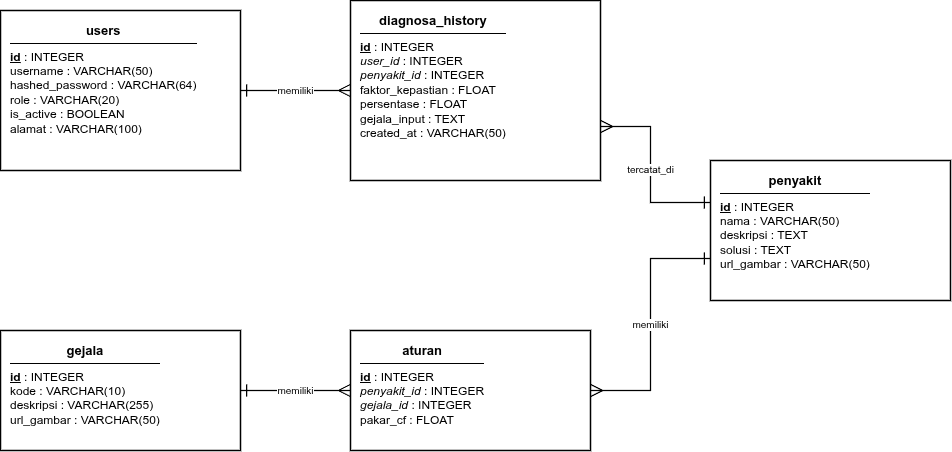

The diagram above was exported from draw.io. Its source (the exported page's mxGraphModel, read from the mxfile embedded in the PNG):
<mxGraphModel dx="792" dy="797" grid="1" gridSize="10" guides="1" tooltips="1" connect="1" arrows="1" fold="1" page="1" pageScale="1" pageWidth="1100" pageHeight="850" math="0" shadow="0">
  <root>
    <mxCell id="0" />
    <mxCell id="1" parent="0" />
    <mxCell id="t_users" value="&lt;div style=&quot;text-align: center; font-weight: bold; border-bottom: 1px solid #000000; padding-bottom: 4px; margin-bottom: 6px; font-size: 13px;&quot;&gt;users&lt;/div&gt;&lt;b&gt;&lt;u&gt;id&lt;/u&gt;&lt;/b&gt; : INTEGER&lt;br&gt;username : VARCHAR(50)&lt;br&gt;hashed_password : VARCHAR(64)&lt;br&gt;role : VARCHAR(20)&lt;br&gt;is_active : BOOLEAN&lt;br&gt;alamat : VARCHAR(100)" style="rounded=0;whiteSpace=wrap;html=1;fillColor=#FFFFFF;strokeColor=#000000;strokeWidth=1.5;align=left;verticalAlign=top;spacingLeft=8;spacingRight=8;spacingTop=6;spacingBottom=6;fontColor=#000000;fontSize=12;fontFamily=Helvetica;" parent="1" vertex="1">
      <mxGeometry x="50" y="100" width="240" height="160" as="geometry" />
    </mxCell>
    <mxCell id="t_diagnosa_history" value="&lt;div style=&quot;text-align: center; font-weight: bold; border-bottom: 1px solid #000000; padding-bottom: 4px; margin-bottom: 6px; font-size: 13px;&quot;&gt;diagnosa_history&lt;/div&gt;&lt;b&gt;&lt;u&gt;id&lt;/u&gt;&lt;/b&gt; : INTEGER&lt;br/&gt;&lt;i&gt;user_id&lt;/i&gt; : INTEGER&lt;br/&gt;&lt;i&gt;penyakit_id&lt;/i&gt; : INTEGER&lt;br/&gt;faktor_kepastian : FLOAT&lt;br/&gt;persentase : FLOAT&lt;br/&gt;gejala_input : TEXT&lt;br/&gt;created_at : VARCHAR(50)" style="rounded=0;whiteSpace=wrap;html=1;fillColor=#FFFFFF;strokeColor=#000000;strokeWidth=1.5;align=left;verticalAlign=top;spacingLeft=8;spacingRight=8;spacingTop=6;spacingBottom=6;fontColor=#000000;fontSize=12;fontFamily=Helvetica;" parent="1" vertex="1">
      <mxGeometry x="400" y="90" width="250" height="180" as="geometry" />
    </mxCell>
    <mxCell id="t_penyakit" value="&lt;div style=&quot;text-align: center; font-weight: bold; border-bottom: 1px solid #000000; padding-bottom: 4px; margin-bottom: 6px; font-size: 13px;&quot;&gt;penyakit&lt;/div&gt;&lt;b&gt;&lt;u&gt;id&lt;/u&gt;&lt;/b&gt; : INTEGER&lt;br&gt;nama : VARCHAR(50)&lt;br&gt;deskripsi : TEXT&lt;br&gt;solusi : TEXT&lt;br&gt;url_gambar : VARCHAR(50)" style="rounded=0;whiteSpace=wrap;html=1;fillColor=#FFFFFF;strokeColor=#000000;strokeWidth=1.5;align=left;verticalAlign=top;spacingLeft=8;spacingRight=8;spacingTop=6;spacingBottom=6;fontColor=#000000;fontSize=12;fontFamily=Helvetica;" parent="1" vertex="1">
      <mxGeometry x="760" y="250" width="240" height="140" as="geometry" />
    </mxCell>
    <mxCell id="t_gejala" value="&lt;div style=&quot;text-align: center; font-weight: bold; border-bottom: 1px solid #000000; padding-bottom: 4px; margin-bottom: 6px; font-size: 13px;&quot;&gt;gejala&lt;/div&gt;&lt;b&gt;&lt;u&gt;id&lt;/u&gt;&lt;/b&gt; : INTEGER&lt;br&gt;kode : VARCHAR(10)&lt;br&gt;deskripsi : VARCHAR(255)&lt;br&gt;url_gambar : VARCHAR(50)" style="rounded=0;whiteSpace=wrap;html=1;fillColor=#FFFFFF;strokeColor=#000000;strokeWidth=1.5;align=left;verticalAlign=top;spacingLeft=8;spacingRight=8;spacingTop=6;spacingBottom=6;fontColor=#000000;fontSize=12;fontFamily=Helvetica;" parent="1" vertex="1">
      <mxGeometry x="50" y="420" width="240" height="120" as="geometry" />
    </mxCell>
    <mxCell id="t_aturan" value="&lt;div style=&quot;text-align: center; font-weight: bold; border-bottom: 1px solid #000000; padding-bottom: 4px; margin-bottom: 6px; font-size: 13px;&quot;&gt;aturan&lt;/div&gt;&lt;b&gt;&lt;u&gt;id&lt;/u&gt;&lt;/b&gt; : INTEGER&lt;br/&gt;&lt;i&gt;penyakit_id&lt;/i&gt; : INTEGER&lt;br/&gt;&lt;i&gt;gejala_id&lt;/i&gt; : INTEGER&lt;br/&gt;pakar_cf : FLOAT" style="rounded=0;whiteSpace=wrap;html=1;fillColor=#FFFFFF;strokeColor=#000000;strokeWidth=1.5;align=left;verticalAlign=top;spacingLeft=8;spacingRight=8;spacingTop=6;spacingBottom=6;fontColor=#000000;fontSize=12;fontFamily=Helvetica;" parent="1" vertex="1">
      <mxGeometry x="400" y="420" width="240" height="120" as="geometry" />
    </mxCell>
    <mxCell id="e2" value="memiliki" style="edgeStyle=orthogonalEdgeStyle;rounded=0;orthogonalLoop=1;jettySize=auto;html=1;strokeColor=#000000;strokeWidth=1.2;fontColor=#000000;fontSize=10;labelBackgroundColor=#FFFFFF;startArrow=ERone;endArrow=ERmany;startSize=10;endSize=10;exitX=1;exitY=0.5;exitDx=0;exitDy=0;entryX=0;entryY=0.5;entryDx=0;entryDy=0;" parent="1" source="t_users" target="t_diagnosa_history" edge="1">
      <mxGeometry relative="1" as="geometry" />
    </mxCell>
    <mxCell id="e3" value="memiliki" style="edgeStyle=orthogonalEdgeStyle;rounded=0;orthogonalLoop=1;jettySize=auto;html=1;strokeColor=#000000;strokeWidth=1.2;fontColor=#000000;fontSize=10;labelBackgroundColor=#FFFFFF;startArrow=ERone;endArrow=ERmany;startSize=10;endSize=10;exitX=1;exitY=0.5;exitDx=0;exitDy=0;entryX=0;entryY=0.5;entryDx=0;entryDy=0;" parent="1" source="t_gejala" target="t_aturan" edge="1">
      <mxGeometry relative="1" as="geometry" />
    </mxCell>
    <mxCell id="e4" value="tercatat_di" style="edgeStyle=orthogonalEdgeStyle;rounded=0;orthogonalLoop=1;jettySize=auto;html=1;strokeColor=#000000;strokeWidth=1.2;fontColor=#000000;fontSize=10;labelBackgroundColor=#FFFFFF;startArrow=ERone;endArrow=ERmany;startSize=10;endSize=10;exitX=0;exitY=0.3;exitDx=0;exitDy=0;entryX=1;entryY=0.7;entryDx=0;entryDy=0;" parent="1" source="t_penyakit" target="t_diagnosa_history" edge="1">
      <mxGeometry relative="1" as="geometry">
        <Array as="points">
          <mxPoint x="700" y="292" />
          <mxPoint x="700" y="216" />
        </Array>
      </mxGeometry>
    </mxCell>
    <mxCell id="e5" value="memiliki" style="edgeStyle=orthogonalEdgeStyle;rounded=0;orthogonalLoop=1;jettySize=auto;html=1;strokeColor=#000000;strokeWidth=1.2;fontColor=#000000;fontSize=10;labelBackgroundColor=#FFFFFF;startArrow=ERone;endArrow=ERmany;startSize=10;endSize=10;exitX=0;exitY=0.7;exitDx=0;exitDy=0;entryX=1;entryY=0.5;entryDx=0;entryDy=0;" parent="1" source="t_penyakit" target="t_aturan" edge="1">
      <mxGeometry relative="1" as="geometry">
        <Array as="points">
          <mxPoint x="700" y="348" />
          <mxPoint x="700" y="480" />
        </Array>
      </mxGeometry>
    </mxCell>
  </root>
</mxGraphModel>